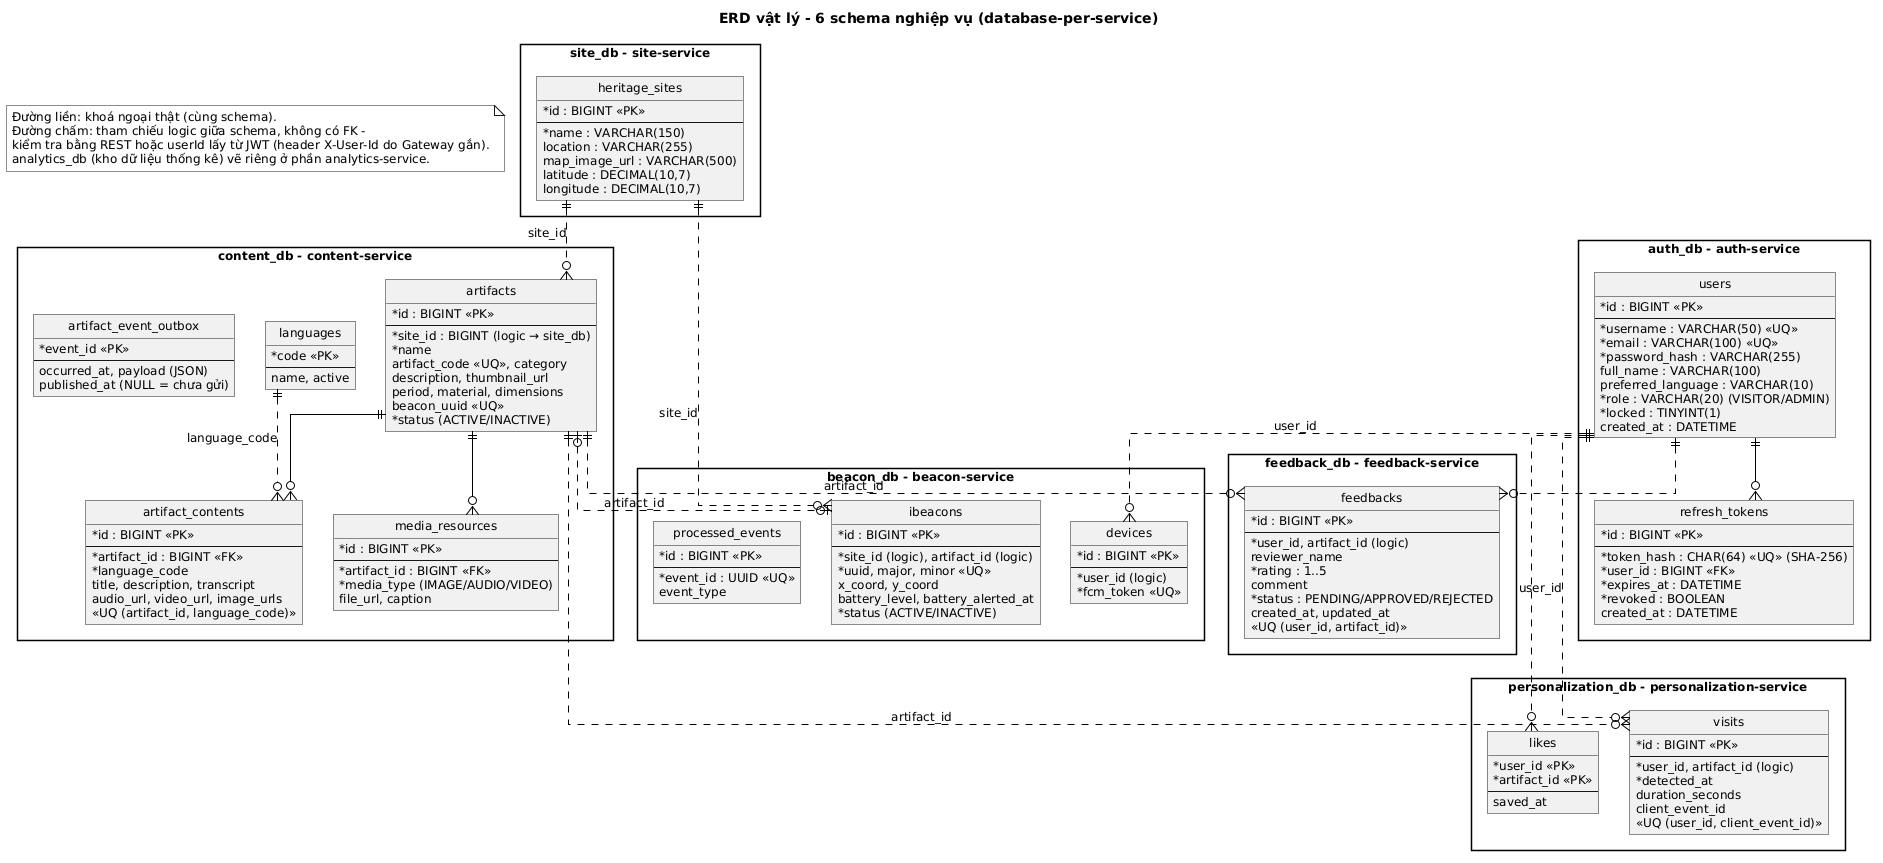

The diagram above was rendered by PlantUML. Its source (embedded in the PNG):
@startuml
skinparam defaultFontName "DejaVu Sans"
skinparam defaultFontSize 12
skinparam monochrome true
skinparam shadowing false
skinparam roundcorner 0
skinparam linetype ortho
skinparam classAttributeIconSize 0
skinparam sequenceMessageAlign left
skinparam ArrowColor #000000
title ERD vật lý - 6 schema nghiệp vụ (database-per-service)
hide circle
skinparam linetype ortho
skinparam packageStyle rectangle
skinparam nodesep 30
skinparam ranksep 40
package "auth_db - auth-service"  {
entity users {
  * id : BIGINT <<PK>>
  --
  * username : VARCHAR(50) <<UQ>>
  * email : VARCHAR(100) <<UQ>>
  * password_hash : VARCHAR(255)
  full_name : VARCHAR(100)
  preferred_language : VARCHAR(10)
  * role : VARCHAR(20) (VISITOR/ADMIN)
  * locked : TINYINT(1)
  created_at : DATETIME
}
entity refresh_tokens {
  * id : BIGINT <<PK>>
  --
  * token_hash : CHAR(64) <<UQ>> (SHA-256)
  * user_id : BIGINT <<FK>>
  * expires_at : DATETIME
  * revoked : BOOLEAN
  created_at : DATETIME
}
}
package "site_db - site-service"  {
entity heritage_sites {
  * id : BIGINT <<PK>>
  --
  * name : VARCHAR(150)
  location : VARCHAR(255)
  map_image_url : VARCHAR(500)
  latitude : DECIMAL(10,7)
  longitude : DECIMAL(10,7)
}
}
package "content_db - content-service"  {
entity artifacts {
  * id : BIGINT <<PK>>
  --
  * site_id : BIGINT (logic → site_db)
  * name
  artifact_code <<UQ>>, category
  description, thumbnail_url
  period, material, dimensions
  beacon_uuid <<UQ>>
  * status (ACTIVE/INACTIVE)
}
entity artifact_contents {
  * id : BIGINT <<PK>>
  --
  * artifact_id : BIGINT <<FK>>
  * language_code
  title, description, transcript
  audio_url, video_url, image_urls
  <<UQ (artifact_id, language_code)>>
}
entity media_resources {
  * id : BIGINT <<PK>>
  --
  * artifact_id : BIGINT <<FK>>
  * media_type (IMAGE/AUDIO/VIDEO)
  file_url, caption
}
entity languages {
  * code <<PK>>
  --
  name, active
}
entity artifact_event_outbox {
  * event_id <<PK>>
  --
  occurred_at, payload (JSON)
  published_at (NULL = chưa gửi)
}
}
package "beacon_db - beacon-service"  {
entity ibeacons {
  * id : BIGINT <<PK>>
  --
  * site_id (logic), artifact_id (logic)
  * uuid, major, minor <<UQ>>
  x_coord, y_coord
  battery_level, battery_alerted_at
  * status (ACTIVE/INACTIVE)
}
entity devices {
  * id : BIGINT <<PK>>
  --
  * user_id (logic)
  * fcm_token <<UQ>>
}
entity processed_events {
  * id : BIGINT <<PK>>
  --
  * event_id : UUID <<UQ>>
  event_type
}
}
package "personalization_db - personalization-service"  {
entity visits {
  * id : BIGINT <<PK>>
  --
  * user_id, artifact_id (logic)
  * detected_at
  duration_seconds
  client_event_id
  <<UQ (user_id, client_event_id)>>
}
entity likes {
  * user_id <<PK>>
  * artifact_id <<PK>>
  --
  saved_at
}
}
package "feedback_db - feedback-service"  {
entity feedbacks {
  * id : BIGINT <<PK>>
  --
  * user_id, artifact_id (logic)
  reviewer_name
  * rating : 1..5
  comment
  * status : PENDING/APPROVED/REJECTED
  created_at, updated_at
  <<UQ (user_id, artifact_id)>>
}
}
users ||--o{ refresh_tokens
artifacts ||--o{ artifact_contents
artifacts ||--o{ media_resources
languages ||..o{ artifact_contents : language_code
heritage_sites ||..o{ artifacts : site_id
heritage_sites ||..o{ ibeacons : site_id
artifacts |o..o| ibeacons : artifact_id
users ||..o{ visits : user_id
artifacts ||..o{ visits : artifact_id
users ||..o{ likes
artifacts ||..o{ feedbacks : artifact_id
users ||..o{ feedbacks
users ||..o{ devices : user_id
refresh_tokens -[hidden]down- visits
note as N1
  Đường liền: khoá ngoại thật (cùng schema).
  Đường chấm: tham chiếu logic giữa schema, không có FK -
  kiểm tra bằng REST hoặc userId lấy từ JWT (header X-User-Id do Gateway gắn).
  analytics_db (kho dữ liệu thống kê) vẽ riêng ở phần analytics-service.
end note
@enduml